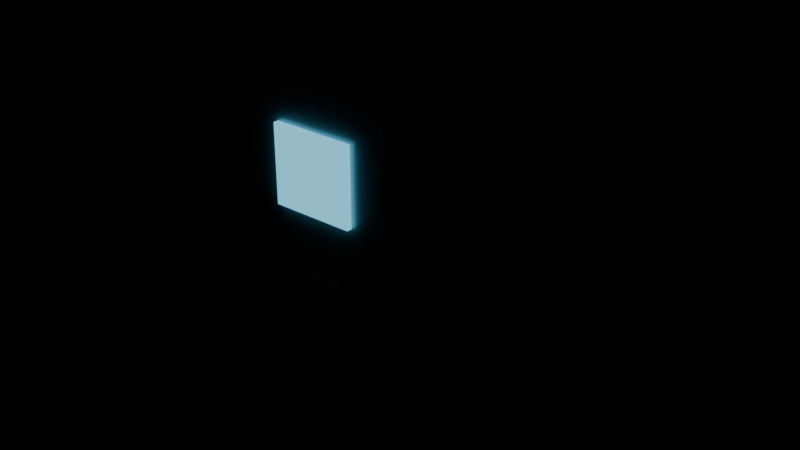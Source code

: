 # Source: bottle-return.blend  (saved by Blender 5.2.45; exported with 4.5.12 LTS)
import bpy
from mathutils import Matrix  # noqa: F401  (used for matrix-valued properties, if any)

bpy.ops.wm.read_factory_settings(use_empty=True)
scene = bpy.context.scene
scene.name = 'Scene'

# ---- collections
col_col_lowpoly = bpy.data.collections.new('COL_LowPoly'); scene.collection.children.link(col_col_lowpoly)

# ---- images (referenced by path relative to the original .blend; pixels are not part of the script)
import os
ASSET_DIR = os.environ.get("B2B_ASSET_DIR", "")  # directory of the original .blend (textures are referenced by path, not embedded)
HERE = os.path.dirname(os.path.abspath(__file__))  # packed textures are extracted next to this script under _unpacked/

def load_image(name, relpath, width, height, colorspace="sRGB"):
    """Load a texture the original file referenced (path relative to the .blend, or extracted next to this script)."""
    p = next((c for c in (os.path.join(HERE, relpath), os.path.join(ASSET_DIR, relpath)) if relpath and os.path.exists(c)), "")
    if p:
        img = bpy.data.images.load(p, check_existing=True)
        img.name = name
    else:  # same state as the original file: an image datablock whose file is absent (Cycles renders it pink)
        img = bpy.data.images.new(name, width, height)
        img.source = "FILE"
        img.filepath = "//" + (relpath or name)
    img.colorspace_settings.name = colorspace
    return img
img_bottle_return_basecolor = load_image('bottle-return_BaseColor', '_unpacked/bottle-return_BaseColor.ba76a4fd.png', 128, 48, 'sRGB')
img_bottle_return_maskmap = load_image('bottle-return_MaskMap', '_unpacked/bottle-return_MaskMap.a5f6ee49.png', 128, 48, 'Non-Color')
img_bottle_return_emission = load_image('bottle-return_Emission', '_unpacked/bottle-return_Emission.febc6e6e.png', 128, 48, 'sRGB')

# ---- materials (node trees are filled in below, after node groups)
mat_m_bottle_return = bpy.data.materials.new('M_bottle-return')

# ---- material node trees
mat_m_bottle_return.use_nodes = True; mat_m_bottle_return.node_tree.nodes.clear()
_N = mat_m_bottle_return.node_tree.nodes; _L = mat_m_bottle_return.node_tree.links
n0 = _N.new('ShaderNodeBsdfPrincipled'); n0.name = 'Principled BSDF'; n0.location = (-200, 100)
n0.inputs[10].default_value = 0.005
n0.inputs[28].default_value = 1.0
n1 = _N.new('ShaderNodeOutputMaterial'); n1.name = 'Material Output'; n1.location = (200, 100)
n2 = _N.new('ShaderNodeTexImage'); n2.name = 'Image Texture'; n2.location = (0, 0)
n2.image = img_bottle_return_basecolor
n2.interpolation = 'Closest'
n3 = _N.new('ShaderNodeTexImage'); n3.name = 'Image Texture.001'; n3.location = (0, 0)
n3.image = img_bottle_return_maskmap
n3.interpolation = 'Closest'
n4 = _N.new('ShaderNodeSeparateColor'); n4.name = 'Separate Color'; n4.location = (0, 0)
n5 = _N.new('ShaderNodeMath'); n5.name = 'Math'; n5.location = (0, 0)
n5.operation = 'SUBTRACT'
n5.inputs[0].default_value = 1.0
n6 = _N.new('ShaderNodeTexImage'); n6.name = 'Image Texture.002'; n6.location = (0, 0)
n6.image = img_bottle_return_emission
n6.interpolation = 'Closest'
_L.new(n0.outputs[0], n1.inputs[0])
_L.new(n2.outputs[0], n0.inputs[0])
_L.new(n3.outputs[0], n4.inputs[0])
_L.new(n4.outputs[0], n0.inputs[1])
_L.new(n3.outputs[1], n5.inputs[1])
_L.new(n5.outputs[0], n0.inputs[2])
_L.new(n6.outputs[0], n0.inputs[27])
n1.is_active_output = True

# ---- meshes
me_bottle_return = bpy.data.meshes.new('bottle-return')
me_bottle_return.from_pydata([(-0.2, -0.17, 0.0), (0.2, -0.17, 0.0), (0.2, 0.25, 0.0), (-0.2, 0.25, 0.0), (-0.2, -0.17, 1.0), (0.2, -0.17, 1.0), (0.2, 0.25, 1.0), (-0.2, 0.25, 1.0), (-0.22, -0.19, 1.0), (0.22, -0.19, 1.0), (0.22, 0.27, 1.0), (-0.22, 0.27, 1.0), (-0.22, -0.19, 1.09), (0.22, -0.19, 1.09), (0.22, 0.27, 1.09), (-0.22, 0.27, 1.09), (-0.15, -0.19, 0.2), (0.15, -0.19, 0.2), (0.15, -0.17, 0.2), (-0.15, -0.17, 0.2), (-0.15, -0.19, 0.9), (0.15, -0.19, 0.9), (0.15, -0.17, 0.9), (-0.15, -0.17, 0.9), (-0.08, -0.2, 0.65), (0.08, -0.2, 0.65), (0.08, -0.19, 0.65), (-0.08, -0.19, 0.65), (-0.08, -0.2, 0.8), (0.08, -0.2, 0.8), (0.08, -0.19, 0.8), (-0.08, -0.19, 0.8), (-0.06, -0.21, 0.42), (0.06, -0.21, 0.42), (0.06, -0.19, 0.42), (-0.06, -0.19, 0.42), (-0.06, -0.21, 0.54), (0.06, -0.21, 0.54), (0.06, -0.19, 0.54), (-0.06, -0.19, 0.54), (-0.04, -0.21, 0.3), (0.04, -0.21, 0.3), (0.04, -0.19, 0.3), (-0.04, -0.19, 0.3), (-0.04, -0.21, 0.33), (0.04, -0.21, 0.33), (0.04, -0.19, 0.33), (-0.04, -0.19, 0.33)], [], [(0, 3, 2, 1), (4, 5, 6, 7), (0, 1, 5, 4), (1, 2, 6, 5), (2, 3, 7, 6), (3, 0, 4, 7), (8, 11, 10, 9), (12, 13, 14, 15), (8, 9, 13, 12), (9, 10, 14, 13), (10, 11, 15, 14), (11, 8, 12, 15), (16, 19, 18, 17), (20, 21, 22, 23), (16, 17, 21, 20), (17, 18, 22, 21), (18, 19, 23, 22), (19, 16, 20, 23), (24, 27, 26, 25), (28, 29, 30, 31), (24, 25, 29, 28), (25, 26, 30, 29), (26, 27, 31, 30), (27, 24, 28, 31), (32, 35, 34, 33), (36, 37, 38, 39), (32, 33, 37, 36), (33, 34, 38, 37), (34, 35, 39, 38), (35, 32, 36, 39), (40, 43, 42, 41), (44, 45, 46, 47), (40, 41, 45, 44), (41, 42, 46, 45), (42, 43, 47, 46), (43, 40, 44, 47)])
_uv = me_bottle_return.uv_layers.new(name='UVMap')
_uv.uv.foreach_set('vector', [0.6875, 0.5, 0.6875, 0.5, 0.6875, 0.5, 0.6875, 0.5, 0.6875, 0.5, 0.6875, 0.5, 0.6875, 0.5, 0.6875, 0.5, 0.6875, 0.5, 0.6875, 0.5, 0.6875, 0.5, 0.6875, 0.5, 0.6875, 0.5, 0.6875, 0.5, 0.6875, 0.5, 0.6875, 0.5, 0.6875, 0.5, 0.6875, 0.5, 0.6875, 0.5, 0.6875, 0.5, 0.6875, 0.5, 0.6875, 0.5, 0.6875, 0.5, 0.6875, 0.5, 0.8125, 0.8333, 0.8125, 0.8333, 0.8125, 0.8333, 0.8125, 0.8333, 0.8125, 0.8333, 0.8125, 0.8333, 0.8125, 0.8333, 0.8125, 0.8333, 0.8125, 0.8333, 0.8125, 0.8333, 0.8125, 0.8333, 0.8125, 0.8333, 0.8125, 0.8333, 0.8125, 0.8333, 0.8125, 0.8333, 0.8125, 0.8333, 0.8125, 0.8333, 0.8125, 0.8333, 0.8125, 0.8333, 0.8125, 0.8333, 0.8125, 0.8333, 0.8125, 0.8333, 0.8125, 0.8333, 0.8125, 0.8333, 0.8125, 0.8333, 0.8125, 0.8333, 0.8125, 0.8333, 0.8125, 0.8333, 0.8125, 0.8333, 0.8125, 0.8333, 0.8125, 0.8333, 0.8125, 0.8333, 0.8125, 0.8333, 0.8125, 0.8333, 0.8125, 0.8333, 0.8125, 0.8333, 0.8125, 0.8333, 0.8125, 0.8333, 0.8125, 0.8333, 0.8125, 0.8333, 0.8125, 0.8333, 0.8125, 0.8333, 0.8125, 0.8333, 0.8125, 0.8333, 0.8125, 0.8333, 0.8125, 0.8333, 0.8125, 0.8333, 0.8125, 0.8333, 0.5625, 0.5, 0.5625, 0.5, 0.5625, 0.5, 0.5625, 0.5, 0.5625, 0.5, 0.5625, 0.5, 0.5625, 0.5, 0.5625, 0.5, 0.5625, 0.5, 0.5625, 0.5, 0.5625, 0.5, 0.5625, 0.5, 0.5625, 0.5, 0.5625, 0.5, 0.5625, 0.5, 0.5625, 0.5, 0.5625, 0.5, 0.5625, 0.5, 0.5625, 0.5, 0.5625, 0.5, 0.5625, 0.5, 0.5625, 0.5, 0.5625, 0.5, 0.5625, 0.5, 0.4375, 0.5, 0.4375, 0.5, 0.4375, 0.5, 0.4375, 0.5, 0.4375, 0.5, 0.4375, 0.5, 0.4375, 0.5, 0.4375, 0.5, 0.4375, 0.5, 0.4375, 0.5, 0.4375, 0.5, 0.4375, 0.5, 0.4375, 0.5, 0.4375, 0.5, 0.4375, 0.5, 0.4375, 0.5, 0.4375, 0.5, 0.4375, 0.5, 0.4375, 0.5, 0.4375, 0.5, 0.4375, 0.5, 0.4375, 0.5, 0.4375, 0.5, 0.4375, 0.5, 0.6875, 0.1667, 0.6875, 0.1667, 0.6875, 0.1667, 0.6875, 0.1667, 0.6875, 0.1667, 0.6875, 0.1667, 0.6875, 0.1667, 0.6875, 0.1667, 0.6875, 0.1667, 0.6875, 0.1667, 0.6875, 0.1667, 0.6875, 0.1667, 0.6875, 0.1667, 0.6875, 0.1667, 0.6875, 0.1667, 0.6875, 0.1667, 0.6875, 0.1667, 0.6875, 0.1667, 0.6875, 0.1667, 0.6875, 0.1667, 0.6875, 0.1667, 0.6875, 0.1667, 0.6875, 0.1667, 0.6875, 0.1667])
me_bottle_return.materials.append(mat_m_bottle_return)
me_bottle_return.update()

# ---- objects
ob_bottle_return = bpy.data.objects.new('bottle-return', me_bottle_return)

# ---- transforms, parenting, visibility, modifiers, constraints
ob_bottle_return.location = (0.0, 0.0, 0.0)

# ---- collection membership
col_col_lowpoly.objects.link(ob_bottle_return)

# ---- scene / render settings (as saved in the file)
scene.frame_start = 1; scene.frame_end = 250; scene.frame_set(1)
scene.render.engine = 'BLENDER_EEVEE_NEXT'
scene.render.bake_bias = 0.0
scene.render.bake_samples = 0
scene.render.compositor_device = 'GPU'
scene.eevee.use_volume_custom_range = False
scene.eevee.fast_gi_thickness_near = 0.1
scene.eevee.fast_gi_thickness_far = 0.0
scene.eevee.ray_tracing_options.screen_trace_thickness = 0.1
bpy.context.view_layer.update()

# ---- added for rendering (the .blend has no active camera): camera
cam_auto = bpy.data.cameras.new('AutoCamera')
cam_auto.lens = 50.0
cam_auto.sensor_width = 36.0
cam_auto.clip_end = 1000.0
ob_auto_camera = bpy.data.objects.new('AutoCamera', cam_auto)
scene.collection.objects.link(ob_auto_camera)
ob_auto_camera.location = (1.17474, -1.37969, 1.4848)
ob_auto_camera.rotation_euler = (1.09748, -7.21219e-08, 0.694738)
scene.camera = ob_auto_camera
bpy.context.view_layer.update()
